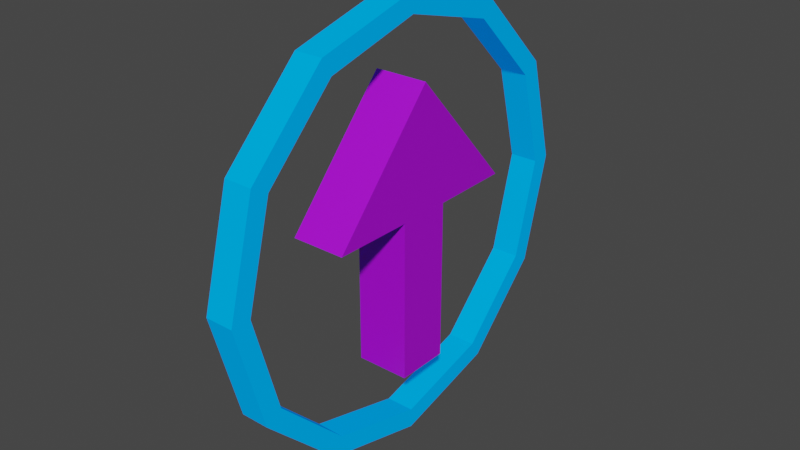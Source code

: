 # Source: bluePUp.blend  (saved by Blender 3.3.6; exported with 4.5.12 LTS)
import bpy
from mathutils import Matrix  # noqa: F401  (used for matrix-valued properties, if any)

bpy.ops.wm.read_factory_settings(use_empty=True)
scene = bpy.context.scene
scene.name = 'Scene'

# ---- collections
col_collection = bpy.data.collections.new('Collection'); scene.collection.children.link(col_collection)

# ---- materials (node trees are filled in below, after node groups)
mat_material_001 = bpy.data.materials.new('Material.001')
mat_material_001.use_transparent_shadow = False
mat_material_002 = bpy.data.materials.new('Material.002')
mat_material_002.alpha_threshold = 0.0
mat_material_002.use_transparent_shadow = False
mat_material_002.roughness = 0.5
mat_material_002.line_color = (0.0, 0.0, 0.0, 1.0)

# ---- material node trees
mat_material_001.use_nodes = True; mat_material_001.node_tree.nodes.clear()
_N = mat_material_001.node_tree.nodes; _L = mat_material_001.node_tree.links
n0 = _N.new('ShaderNodeBsdfPrincipled'); n0.name = 'Principled BSDF'; n0.location = (10, 300)
n0.distribution = 'GGX'
n0.subsurface_method = 'RANDOM_WALK_SKIN'
n0.inputs[0].default_value = (0.0, 0.3403, 0.8, 1.0)
n0.inputs[2].default_value = 1.0
n0.inputs[3].default_value = 1.45
n0.inputs[13].default_value = 0.0
n0.inputs[27].default_value = (0.0, 0.08958, 0.4126, 1.0)
n0.inputs[28].default_value = 1.0
n1 = _N.new('ShaderNodeOutputMaterial'); n1.name = 'Material Output'; n1.location = (300, 300)
_L.new(n0.outputs[0], n1.inputs[0])
n1.is_active_output = True
mat_material_002.use_nodes = True; mat_material_002.node_tree.nodes.clear()
_N = mat_material_002.node_tree.nodes; _L = mat_material_002.node_tree.links
n0 = _N.new('ShaderNodeOutputMaterial'); n0.name = 'Material Output'; n0.location = (300, 300)
n1 = _N.new('ShaderNodeBsdfPrincipled'); n1.name = 'Principled BSDF'; n1.location = (10, 300)
n1.distribution = 'GGX'
n1.subsurface_method = 'RANDOM_WALK_SKIN'
n1.inputs[0].default_value = (0.4293, 0.0, 0.8, 1.0)
n1.inputs[3].default_value = 1.45
n1.inputs[27].default_value = (0.0, 0.0, 0.0, 1.0)
n1.inputs[28].default_value = 1.0
_L.new(n1.outputs[0], n0.inputs[0])
n0.is_active_output = True

# ---- world
world_world = bpy.data.worlds.new('World'); scene.world = world_world
world_world.use_nodes = True; world_world.node_tree.nodes.clear()
_N = world_world.node_tree.nodes; _L = world_world.node_tree.links
n0 = _N.new('ShaderNodeOutputWorld'); n0.name = 'World Output'; n0.location = (300, 300)
n1 = _N.new('ShaderNodeBackground'); n1.name = 'Background'; n1.location = (10, 300)
n1.inputs[0].default_value = (0.05088, 0.05088, 0.05088, 1.0)
_L.new(n1.outputs[0], n0.inputs[0])
n0.is_active_output = True
world_world.color = (0.05088, 0.05088, 0.05088)
world_world.use_sun_shadow = False
world_world.sun_shadow_jitter_overblur = 0.0

# ---- meshes
me_cylinder = bpy.data.meshes.new('Cylinder')
me_cylinder.from_pydata([(0.01676, 0.8253, -0.3329), (0.01676, 0.8253, 0.3329), (0.4319, 0.7141, -0.3329), (0.4319, 0.7141, 0.3329), (0.7358, 0.4102, -0.3329), (0.7358, 0.4102, 0.3329), (0.847, -0.004965, -0.3329), (0.847, -0.004965, 0.3329), (0.7358, -0.4201, -0.3329), (0.7358, -0.4201, 0.3329), (0.4319, -0.724, -0.3329), (0.4319, -0.724, 0.3329), (0.01676, -0.8352, -0.3329), (0.01676, -0.8352, 0.3329), (-0.3984, -0.724, -0.3329), (-0.3984, -0.724, 0.3329), (-0.7023, -0.4201, -0.3329), (-0.7023, -0.4201, 0.3329), (-0.8135, -0.004965, -0.3329), (-0.8135, -0.004965, 0.3329), (-0.7023, 0.4102, -0.3329), (-0.7023, 0.4102, 0.3329), (-0.3984, 0.7141, -0.3329), (-0.3984, 0.7141, 0.3329), (0.01676, 0.9085, -0.3329), (0.4735, 0.7861, -0.3329), (0.4735, 0.7861, 0.3329), (0.01676, 0.9085, 0.3329), (0.8078, 0.4518, -0.3329), (0.8078, 0.4518, 0.3329), (0.9302, -0.004965, -0.3329), (0.9302, -0.004965, 0.3329), (0.8078, -0.4617, -0.3329), (0.8078, -0.4617, 0.3329), (0.4735, -0.796, -0.3329), (0.4735, -0.796, 0.3329), (0.01676, -0.9184, -0.3329), (0.01676, -0.9184, 0.3329), (-0.44, -0.796, -0.3329), (-0.44, -0.796, 0.3329), (-0.7743, -0.4617, -0.3329), (-0.7743, -0.4617, 0.3329), (-0.8967, -0.004965, -0.3329), (-0.8967, -0.004965, 0.3329), (-0.7743, 0.4518, -0.3329), (-0.7743, 0.4518, 0.3329), (-0.44, 0.7861, -0.3329), (-0.44, 0.7861, 0.3329)], [], [(24, 27, 26, 25), (25, 26, 29, 28), (28, 29, 31, 30), (30, 31, 33, 32), (32, 33, 35, 34), (34, 35, 37, 36), (36, 37, 39, 38), (38, 39, 41, 40), (40, 41, 43, 42), (42, 43, 45, 44), (20, 21, 19, 18), (44, 45, 47, 46), (46, 47, 27, 24), (22, 23, 21, 20), (2, 0, 24, 25), (1, 3, 26, 27), (4, 2, 25, 28), (3, 5, 29, 26), (6, 4, 28, 30), (5, 7, 31, 29), (8, 6, 30, 32), (7, 9, 33, 31), (10, 8, 32, 34), (9, 11, 35, 33), (12, 10, 34, 36), (11, 13, 37, 35), (14, 12, 36, 38), (13, 15, 39, 37), (16, 14, 38, 40), (15, 17, 41, 39), (18, 16, 40, 42), (17, 19, 43, 41), (20, 18, 42, 44), (19, 21, 45, 43), (22, 20, 44, 46), (21, 23, 47, 45), (0, 22, 46, 24), (23, 1, 27, 47), (18, 19, 17, 16), (16, 17, 15, 14), (14, 15, 13, 12), (12, 13, 11, 10), (10, 11, 9, 8), (8, 9, 7, 6), (6, 7, 5, 4), (4, 5, 3, 2), (2, 3, 1, 0), (0, 1, 23, 22)])
_uv = me_cylinder.uv_layers.new(name='UVMap')
_uv.uv.foreach_set('vector', [1.0, 0.5, 1.0, 1.0, 0.9167, 1.0, 0.9167, 0.5, 0.9167, 0.5, 0.9167, 1.0, 0.8333, 1.0, 0.8333, 0.5, 0.8333, 0.5, 0.8333, 1.0, 0.75, 1.0, 0.75, 0.5, 0.75, 0.5, 0.75, 1.0, 0.6667, 1.0, 0.6667, 0.5, 0.6667, 0.5, 0.6667, 1.0, 0.5833, 1.0, 0.5833, 0.5, 0.5833, 0.5, 0.5833, 1.0, 0.5, 1.0, 0.5, 0.5, 0.5, 0.5, 0.5, 1.0, 0.4167, 1.0, 0.4167, 0.5, 0.4167, 0.5, 0.4167, 1.0, 0.3333, 1.0, 0.3333, 0.5, 0.3333, 0.5, 0.3333, 1.0, 0.25, 1.0, 0.25, 0.5, 0.25, 0.5, 0.25, 1.0, 0.1667, 1.0, 0.1667, 0.5, 0.0, 0.0, 0.0, 0.0, 0.0, 0.0, 0.0, 0.0, 0.1667, 0.5, 0.1667, 1.0, 0.08333, 1.0, 0.08333, 0.5, 0.08333, 0.5, 0.08333, 1.0, 7.451e-08, 1.0, 7.451e-08, 0.5, 0.0, 0.0, 0.0, 0.0, 0.0, 0.0, 0.0, 0.0, 0.8591, 0.4389, 0.75, 0.4681, 0.75, 0.49, 0.87, 0.4578, 0.25, 0.4681, 0.3591, 0.4389, 0.37, 0.4578, 0.25, 0.49, 0.9389, 0.3591, 0.8591, 0.4389, 0.87, 0.4578, 0.9578, 0.37, 0.3591, 0.4389, 0.4389, 0.3591, 0.4578, 0.37, 0.37, 0.4578, 0.9681, 0.25, 0.9389, 0.3591, 0.9578, 0.37, 0.99, 0.25, 0.4389, 0.3591, 0.4681, 0.25, 0.49, 0.25, 0.4578, 0.37, 0.9389, 0.1409, 0.9681, 0.25, 0.99, 0.25, 0.9578, 0.13, 0.4681, 0.25, 0.4389, 0.1409, 0.4578, 0.13, 0.49, 0.25, 0.8591, 0.06108, 0.9389, 0.1409, 0.9578, 0.13, 0.87, 0.04215, 0.4389, 0.1409, 0.3591, 0.06108, 0.37, 0.04215, 0.4578, 0.13, 0.75, 0.03185, 0.8591, 0.06108, 0.87, 0.04215, 0.75, 0.01, 0.3591, 0.06108, 0.25, 0.03185, 0.25, 0.01, 0.37, 0.04215, 0.6409, 0.06108, 0.75, 0.03185, 0.75, 0.01, 0.63, 0.04215, 0.25, 0.03185, 0.1409, 0.06108, 0.13, 0.04215, 0.25, 0.01, 0.5611, 0.1409, 0.6409, 0.06108, 0.63, 0.04215, 0.5422, 0.13, 0.1409, 0.06108, 0.06108, 0.1409, 0.04215, 0.13, 0.13, 0.04215, 0.5319, 0.25, 0.5611, 0.1409, 0.5422, 0.13, 0.51, 0.25, 0.06108, 0.1409, 0.03185, 0.25, 0.01, 0.25, 0.04215, 0.13, 0.5611, 0.3591, 0.5319, 0.25, 0.51, 0.25, 0.5422, 0.37, 0.03185, 0.25, 0.06108, 0.3591, 0.04215, 0.37, 0.01, 0.25, 0.6409, 0.4389, 0.5611, 0.3591, 0.5422, 0.37, 0.63, 0.4578, 0.06108, 0.3591, 0.1409, 0.4389, 0.13, 0.4578, 0.04215, 0.37, 0.75, 0.4681, 0.6409, 0.4389, 0.63, 0.4578, 0.75, 0.49, 0.1409, 0.4389, 0.25, 0.4681, 0.25, 0.49, 0.13, 0.4578, 0.0, 0.0, 0.0, 0.0, 0.0, 0.0, 0.0, 0.0, 0.0, 0.0, 0.0, 0.0, 0.0, 0.0, 0.0, 0.0, 0.0, 0.0, 0.0, 0.0, 0.0, 0.0, 0.0, 0.0, 0.0, 0.0, 0.0, 0.0, 0.0, 0.0, 0.0, 0.0, 0.0, 0.0, 0.0, 0.0, 0.0, 0.0, 0.0, 0.0, 0.0, 0.0, 0.0, 0.0, 0.0, 0.0, 0.0, 0.0, 0.0, 0.0, 0.0, 0.0, 0.0, 0.0, 0.0, 0.0, 0.0, 0.0, 0.0, 0.0, 0.0, 0.0, 0.0, 0.0, 0.0, 0.0, 0.0, 0.0, 0.0, 0.0, 0.0, 0.0, 0.0, 0.0, 0.0, 0.0, 0.0, 0.0, 0.0, 0.0])
me_cylinder.materials.append(mat_material_001)
me_cylinder.update()
me_cube_001 = bpy.data.meshes.new('Cube.001')
me_cube_001.from_pydata([(1.0, 1.0, 5.0), (1.0, 1.0, -1.0), (1.0, -1.0, 5.0), (1.0, -1.0, -1.0), (-1.0, 1.0, 5.0), (-1.0, 1.0, -1.0), (-1.0, -1.0, 5.0), (-1.0, -1.0, -1.0), (1.0, -4.0, 5.029), (-1.0, -4.0, 5.029), (1.0, 4.0, 5.029), (-1.0, 4.0, 5.029), (-1.0, 0.0, -1.0), (1.0, 0.0, 5.0), (-1.0, 0.0, 5.0), (1.0, 0.0, -1.0), (1.0, 0.0, 9.537), (-1.0, 0.0, 9.537)], [], [(14, 6, 9, 17), (3, 2, 6, 7), (12, 14, 4, 5), (12, 15, 3, 7), (15, 13, 2, 3), (5, 4, 0, 1), (16, 17, 9, 8), (13, 0, 10, 16), (0, 4, 11, 10), (6, 2, 8, 9), (2, 13, 16, 8), (10, 11, 17, 16), (1, 0, 13, 15), (5, 1, 15, 12), (7, 6, 14, 12), (4, 14, 17, 11)])
_uv = me_cube_001.uv_layers.new(name='UVMap')
_uv.uv.foreach_set('vector', [0.625, 0.125, 0.625, 0.0, 0.625, 0.0, 0.625, 0.125, 0.375, 0.75, 0.625, 0.75, 0.625, 1.0, 0.375, 1.0, 0.375, 0.125, 0.625, 0.125, 0.625, 0.25, 0.375, 0.25, 0.125, 0.625, 0.375, 0.625, 0.375, 0.75, 0.125, 0.75, 0.375, 0.625, 0.625, 0.625, 0.625, 0.75, 0.375, 0.75, 0.375, 0.25, 0.625, 0.25, 0.625, 0.5, 0.375, 0.5, 0.625, 0.625, 0.875, 0.625, 0.875, 0.75, 0.625, 0.75, 0.625, 0.625, 0.625, 0.5, 0.625, 0.5, 0.625, 0.625, 0.625, 0.5, 0.625, 0.25, 0.625, 0.25, 0.625, 0.5, 0.625, 1.0, 0.625, 0.75, 0.625, 0.75, 0.625, 1.0, 0.625, 0.75, 0.625, 0.625, 0.625, 0.625, 0.625, 0.75, 0.625, 0.5, 0.875, 0.5, 0.875, 0.625, 0.625, 0.625, 0.375, 0.5, 0.625, 0.5, 0.625, 0.625, 0.375, 0.625, 0.125, 0.5, 0.375, 0.5, 0.375, 0.625, 0.125, 0.625, 0.375, 0.0, 0.625, 0.0, 0.625, 0.125, 0.375, 0.125, 0.625, 0.25, 0.625, 0.125, 0.625, 0.125, 0.625, 0.25])
me_cube_001.materials.append(mat_material_002)
me_cube_001.use_mirror_vertex_groups = False
me_cube_001.update()

# ---- objects
ob_cylinder = bpy.data.objects.new('Cylinder', me_cylinder)
ob_cube_001 = bpy.data.objects.new('Cube.001', me_cube_001)

# ---- transforms, parenting, visibility, modifiers, constraints
ob_cylinder.location = (0.0, 0.0, 3.223)
ob_cylinder.rotation_euler = (-0.0, 1.571, 0.0)
ob_cylinder.scale = (5.577, 5.577, 1.0)
ob_cube_001.location = (0.0, 0.0, 0.4484)
ob_cube_001.scale = (0.6301, 0.6301, 0.6301)
ob_cube_001.lock_rotations_4d = False
ob_cube_001.empty_display_type = 'ARROWS'
ob_cube_001.lineart.crease_threshold = 0.0

# ---- collection membership
col_collection.objects.link(ob_cylinder)
col_collection.objects.link(ob_cube_001)

# ---- scene / render settings (as saved in the file)
scene.frame_start = 1; scene.frame_end = 250; scene.frame_set(1)
scene.render.engine = 'BLENDER_EEVEE_NEXT'
scene.cycles.sampling_pattern = 'TABULATED_SOBOL'
scene.cycles.use_light_tree = False
scene.view_settings.view_transform = 'Filmic'
bpy.context.view_layer.update()

# ---- added for rendering (the .blend has no active camera and no usable light): camera, sun
cam_auto = bpy.data.cameras.new('AutoCamera')
cam_auto.lens = 50.0
cam_auto.sensor_width = 36.0
cam_auto.clip_end = 1000.0
ob_auto_camera = bpy.data.objects.new('AutoCamera', cam_auto)
scene.collection.objects.link(ob_auto_camera)
ob_auto_camera.location = (13.3821, -16.0862, 13.8356)
ob_auto_camera.rotation_euler = (1.09748, -7.21219e-08, 0.694738)
scene.camera = ob_auto_camera
light_auto_sun = bpy.data.lights.new('AutoSun', 'SUN')
light_auto_sun.energy = 3.0
light_auto_sun.angle = 0.0523599
ob_auto_sun = bpy.data.objects.new('AutoSun', light_auto_sun)
scene.collection.objects.link(ob_auto_sun)
ob_auto_sun.rotation_euler = (0.872665, 0.174533, 0.523599)
bpy.context.view_layer.update()
